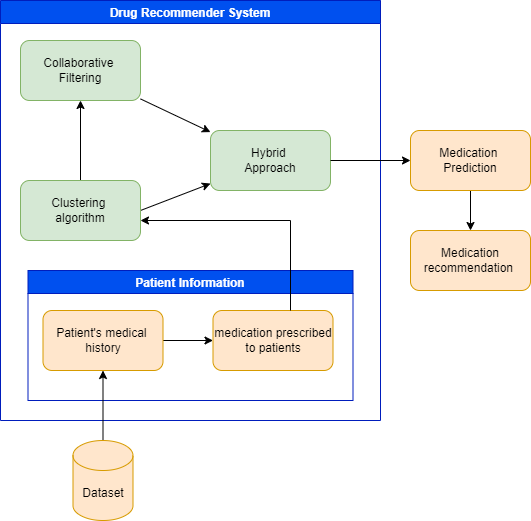

The diagram above was exported from draw.io. Its source (the exported page's mxGraphModel, read from the mxfile embedded in the PNG):
<mxGraphModel dx="1102" dy="857" grid="1" gridSize="10" guides="1" tooltips="1" connect="1" arrows="1" fold="1" page="1" pageScale="1" pageWidth="827" pageHeight="1169" math="0" shadow="0">
  <root>
    <mxCell id="0" />
    <mxCell id="1" parent="0" />
    <mxCell id="AUK4G08THAHMW8mU8vDZ-1" value="Drug Recommender System" style="swimlane;fillColor=#0050ef;strokeColor=#001DBC;fontColor=#ffffff;" parent="1" vertex="1">
      <mxGeometry x="120" y="60" width="380" height="420" as="geometry" />
    </mxCell>
    <mxCell id="AUK4G08THAHMW8mU8vDZ-2" style="rounded=0;orthogonalLoop=1;jettySize=auto;html=1;" parent="AUK4G08THAHMW8mU8vDZ-1" source="AUK4G08THAHMW8mU8vDZ-3" target="AUK4G08THAHMW8mU8vDZ-8" edge="1">
      <mxGeometry relative="1" as="geometry" />
    </mxCell>
    <mxCell id="AUK4G08THAHMW8mU8vDZ-3" value="&lt;div&gt;Collaborative &lt;br&gt;&lt;/div&gt;&lt;div&gt;Filtering&lt;/div&gt;" style="rounded=1;whiteSpace=wrap;html=1;fillColor=#d5e8d4;strokeColor=#82b366;" parent="AUK4G08THAHMW8mU8vDZ-1" vertex="1">
      <mxGeometry x="20" y="40" width="120" height="60" as="geometry" />
    </mxCell>
    <mxCell id="AUK4G08THAHMW8mU8vDZ-4" style="rounded=0;orthogonalLoop=1;jettySize=auto;html=1;strokeColor=none;" parent="AUK4G08THAHMW8mU8vDZ-1" source="AUK4G08THAHMW8mU8vDZ-7" target="AUK4G08THAHMW8mU8vDZ-3" edge="1">
      <mxGeometry relative="1" as="geometry" />
    </mxCell>
    <mxCell id="AUK4G08THAHMW8mU8vDZ-5" style="rounded=0;orthogonalLoop=1;jettySize=auto;html=1;exitX=1;exitY=0.5;exitDx=0;exitDy=0;" parent="AUK4G08THAHMW8mU8vDZ-1" source="AUK4G08THAHMW8mU8vDZ-7" target="AUK4G08THAHMW8mU8vDZ-8" edge="1">
      <mxGeometry relative="1" as="geometry" />
    </mxCell>
    <mxCell id="AUK4G08THAHMW8mU8vDZ-6" style="edgeStyle=none;rounded=0;orthogonalLoop=1;jettySize=auto;html=1;" parent="AUK4G08THAHMW8mU8vDZ-1" source="AUK4G08THAHMW8mU8vDZ-7" target="AUK4G08THAHMW8mU8vDZ-3" edge="1">
      <mxGeometry relative="1" as="geometry" />
    </mxCell>
    <mxCell id="AUK4G08THAHMW8mU8vDZ-7" value="&lt;div&gt;Clustering &lt;br&gt;&lt;/div&gt;&lt;div&gt;algorithm&lt;/div&gt;" style="rounded=1;whiteSpace=wrap;html=1;fillColor=#d5e8d4;strokeColor=#82b366;" parent="AUK4G08THAHMW8mU8vDZ-1" vertex="1">
      <mxGeometry x="20" y="180" width="120" height="60" as="geometry" />
    </mxCell>
    <mxCell id="AUK4G08THAHMW8mU8vDZ-8" value="&lt;div&gt;Hybrid &lt;br&gt;&lt;/div&gt;&lt;div&gt;Approach&lt;br&gt;&lt;/div&gt;" style="rounded=1;whiteSpace=wrap;html=1;fillColor=#d5e8d4;strokeColor=#82b366;" parent="AUK4G08THAHMW8mU8vDZ-1" vertex="1">
      <mxGeometry x="210" y="130" width="120" height="60" as="geometry" />
    </mxCell>
    <mxCell id="AUK4G08THAHMW8mU8vDZ-9" value="Patient Information" style="swimlane;fillColor=#0050ef;strokeColor=#001DBC;fontColor=#ffffff;" parent="AUK4G08THAHMW8mU8vDZ-1" vertex="1">
      <mxGeometry x="27.5" y="270" width="325" height="130" as="geometry" />
    </mxCell>
    <mxCell id="AUK4G08THAHMW8mU8vDZ-10" style="edgeStyle=none;rounded=0;orthogonalLoop=1;jettySize=auto;html=1;" parent="AUK4G08THAHMW8mU8vDZ-9" source="AUK4G08THAHMW8mU8vDZ-11" target="AUK4G08THAHMW8mU8vDZ-12" edge="1">
      <mxGeometry relative="1" as="geometry" />
    </mxCell>
    <mxCell id="AUK4G08THAHMW8mU8vDZ-11" value="&lt;div&gt;Patient's medical &lt;br&gt;&lt;/div&gt;&lt;div&gt;history&lt;br&gt;&lt;/div&gt;" style="rounded=1;whiteSpace=wrap;html=1;fillColor=#ffe6cc;strokeColor=#d79b00;" parent="AUK4G08THAHMW8mU8vDZ-9" vertex="1">
      <mxGeometry x="15" y="40" width="120" height="60" as="geometry" />
    </mxCell>
    <mxCell id="AUK4G08THAHMW8mU8vDZ-12" value="medication prescribed to patients" style="rounded=1;whiteSpace=wrap;html=1;fillColor=#ffe6cc;strokeColor=#d79b00;" parent="AUK4G08THAHMW8mU8vDZ-9" vertex="1">
      <mxGeometry x="185" y="40" width="120" height="60" as="geometry" />
    </mxCell>
    <mxCell id="AUK4G08THAHMW8mU8vDZ-13" style="edgeStyle=orthogonalEdgeStyle;rounded=0;orthogonalLoop=1;jettySize=auto;html=1;" parent="AUK4G08THAHMW8mU8vDZ-1" source="AUK4G08THAHMW8mU8vDZ-12" target="AUK4G08THAHMW8mU8vDZ-7" edge="1">
      <mxGeometry relative="1" as="geometry">
        <Array as="points">
          <mxPoint x="290" y="220" />
        </Array>
      </mxGeometry>
    </mxCell>
    <mxCell id="AUK4G08THAHMW8mU8vDZ-14" style="edgeStyle=none;rounded=0;orthogonalLoop=1;jettySize=auto;html=1;" parent="1" source="AUK4G08THAHMW8mU8vDZ-15" target="AUK4G08THAHMW8mU8vDZ-16" edge="1">
      <mxGeometry relative="1" as="geometry" />
    </mxCell>
    <mxCell id="AUK4G08THAHMW8mU8vDZ-15" value="&lt;div&gt;Medication &lt;br&gt;&lt;/div&gt;&lt;div&gt;Prediction&lt;br&gt;&lt;/div&gt;" style="rounded=1;whiteSpace=wrap;html=1;fillColor=#ffe6cc;strokeColor=#d79b00;" parent="1" vertex="1">
      <mxGeometry x="530" y="190" width="120" height="60" as="geometry" />
    </mxCell>
    <mxCell id="AUK4G08THAHMW8mU8vDZ-16" value="Medication recommendation&amp;nbsp; " style="rounded=1;whiteSpace=wrap;html=1;fillColor=#ffe6cc;strokeColor=#d79b00;" parent="1" vertex="1">
      <mxGeometry x="530" y="290" width="120" height="60" as="geometry" />
    </mxCell>
    <mxCell id="AUK4G08THAHMW8mU8vDZ-17" style="edgeStyle=none;rounded=0;orthogonalLoop=1;jettySize=auto;html=1;" parent="1" source="AUK4G08THAHMW8mU8vDZ-8" target="AUK4G08THAHMW8mU8vDZ-15" edge="1">
      <mxGeometry relative="1" as="geometry" />
    </mxCell>
    <mxCell id="AUK4G08THAHMW8mU8vDZ-18" style="edgeStyle=none;rounded=0;orthogonalLoop=1;jettySize=auto;html=1;" parent="1" source="AUK4G08THAHMW8mU8vDZ-19" target="AUK4G08THAHMW8mU8vDZ-11" edge="1">
      <mxGeometry relative="1" as="geometry" />
    </mxCell>
    <mxCell id="AUK4G08THAHMW8mU8vDZ-19" value="Dataset" style="shape=cylinder3;whiteSpace=wrap;html=1;boundedLbl=1;backgroundOutline=1;size=15;fillColor=#ffe6cc;strokeColor=#d79b00;" parent="1" vertex="1">
      <mxGeometry x="192.5" y="500" width="60" height="80" as="geometry" />
    </mxCell>
  </root>
</mxGraphModel>